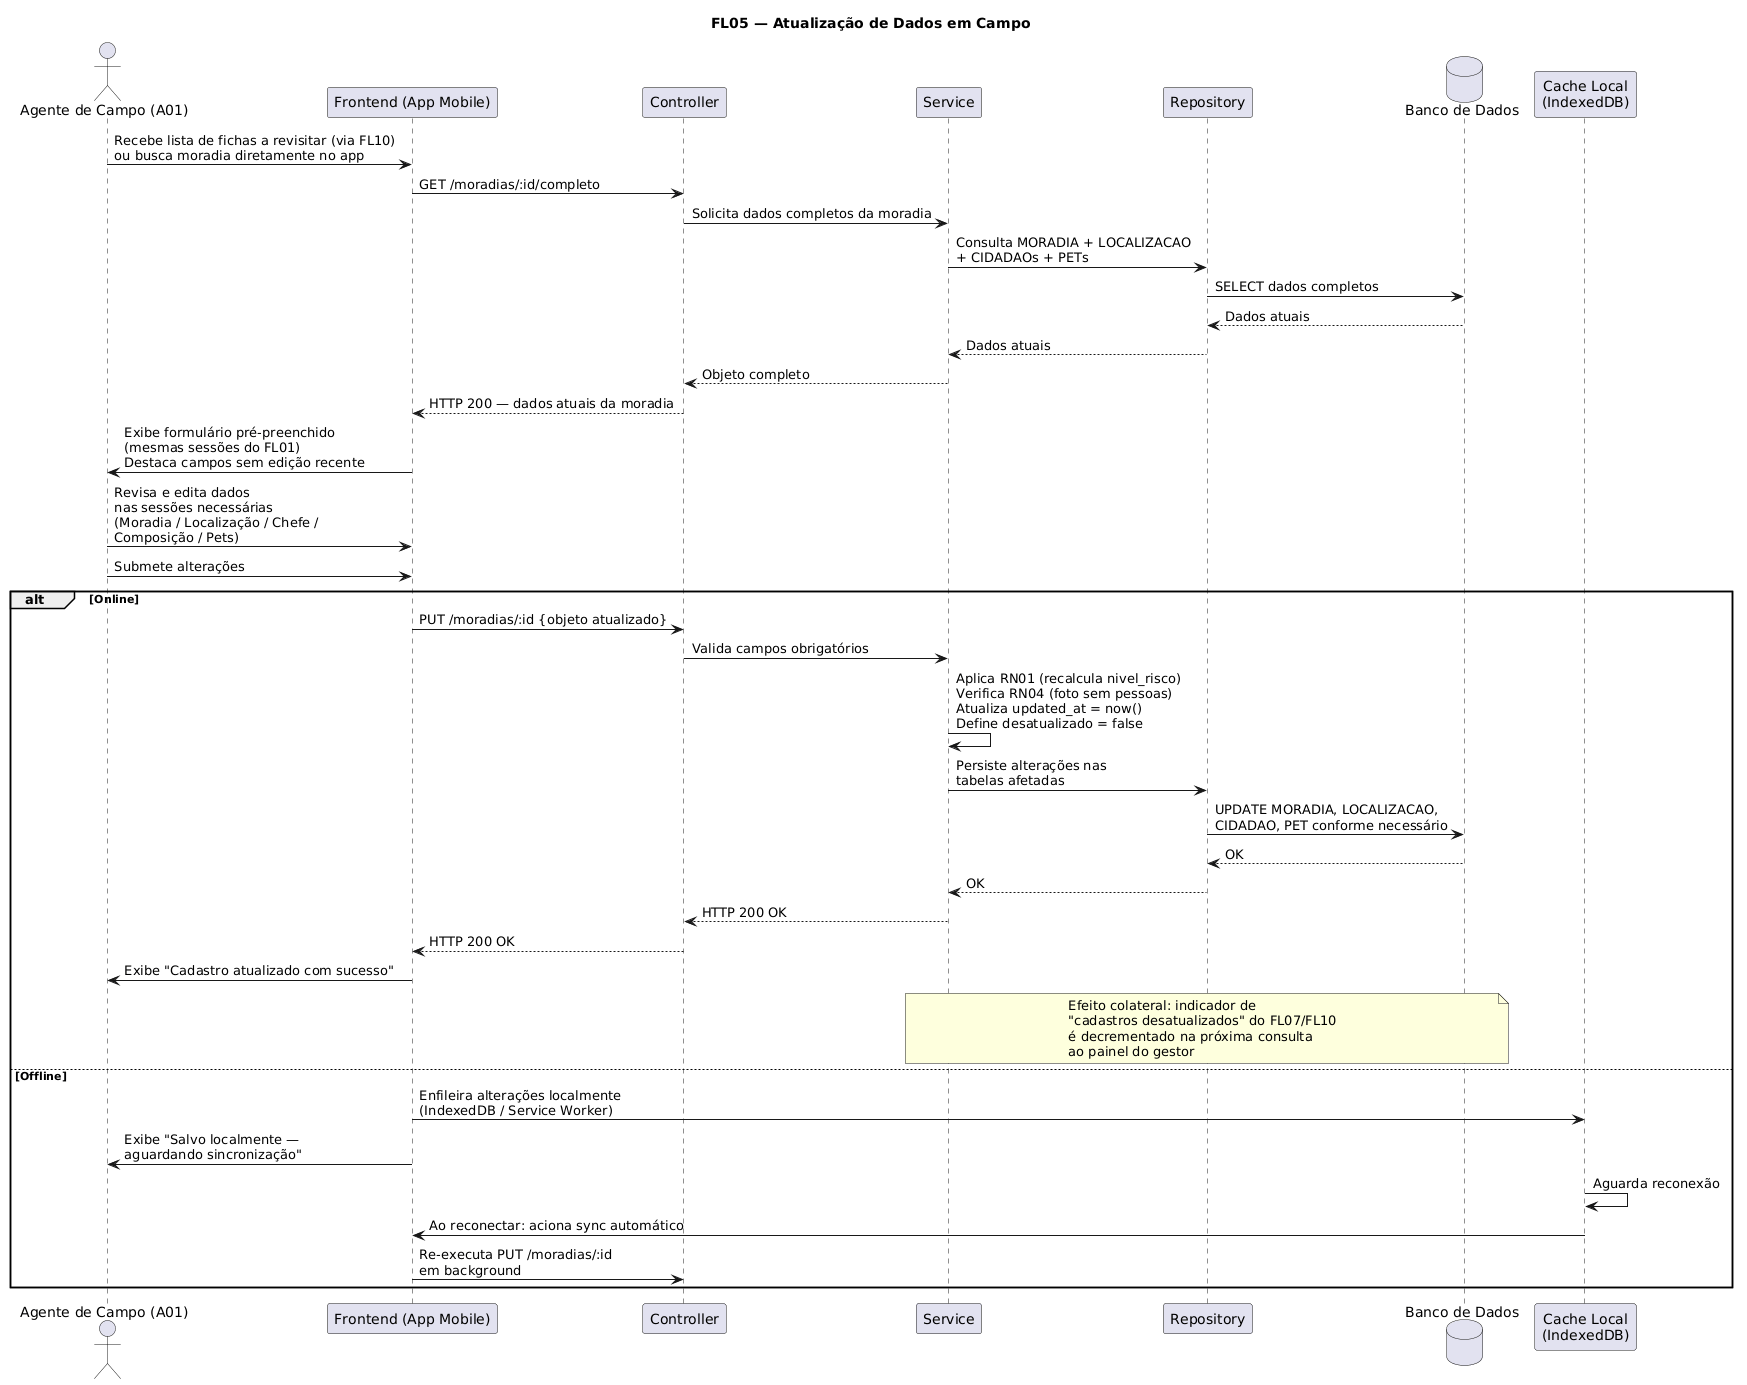

The diagram above was rendered by PlantUML. Its source (embedded in the PNG):
@startuml
title FL05 — Atualização de Dados em Campo

actor "Agente de Campo (A01)" as Agente
participant "Frontend (App Mobile)" as Frontend
participant "Controller" as Controller
participant "Service" as Service
participant "Repository" as Repository
database "Banco de Dados" as DB
participant "Cache Local\n(IndexedDB)" as Cache

Agente -> Frontend : Recebe lista de fichas a revisitar (via FL10)\nou busca moradia diretamente no app

Frontend -> Controller : GET /moradias/:id/completo
Controller -> Service : Solicita dados completos da moradia
Service -> Repository : Consulta MORADIA + LOCALIZACAO\n+ CIDADAOs + PETs
Repository -> DB : SELECT dados completos
DB --> Repository : Dados atuais
Repository --> Service : Dados atuais
Service --> Controller : Objeto completo
Controller --> Frontend : HTTP 200 — dados atuais da moradia

Frontend -> Agente : Exibe formulário pré-preenchido\n(mesmas sessões do FL01)\nDestaca campos sem edição recente

Agente -> Frontend : Revisa e edita dados\nnas sessões necessárias\n(Moradia / Localização / Chefe /\nComposição / Pets)
Agente -> Frontend : Submete alterações

alt Online
    Frontend -> Controller : PUT /moradias/:id {objeto atualizado}
    Controller -> Service : Valida campos obrigatórios
    Service -> Service : Aplica RN01 (recalcula nivel_risco)\nVerifica RN04 (foto sem pessoas)\nAtualiza updated_at = now()\nDefine desatualizado = false
    Service -> Repository : Persiste alterações nas\ntabelas afetadas
    Repository -> DB : UPDATE MORADIA, LOCALIZACAO,\nCIDADAO, PET conforme necessário
    DB --> Repository : OK
    Repository --> Service : OK
    Service --> Controller : HTTP 200 OK
    Controller --> Frontend : HTTP 200 OK
    Frontend -> Agente : Exibe "Cadastro atualizado com sucesso"

    note over Service, DB
      Efeito colateral: indicador de
      "cadastros desatualizados" do FL07/FL10
      é decrementado na próxima consulta
      ao painel do gestor
    end note

else Offline
    Frontend -> Cache : Enfileira alterações localmente\n(IndexedDB / Service Worker)
    Frontend -> Agente : Exibe "Salvo localmente —\naguardando sincronização"
    Cache -> Cache : Aguarda reconexão
    Cache -> Frontend : Ao reconectar: aciona sync automático
    Frontend -> Controller : Re-executa PUT /moradias/:id\nem background
end
@enduml